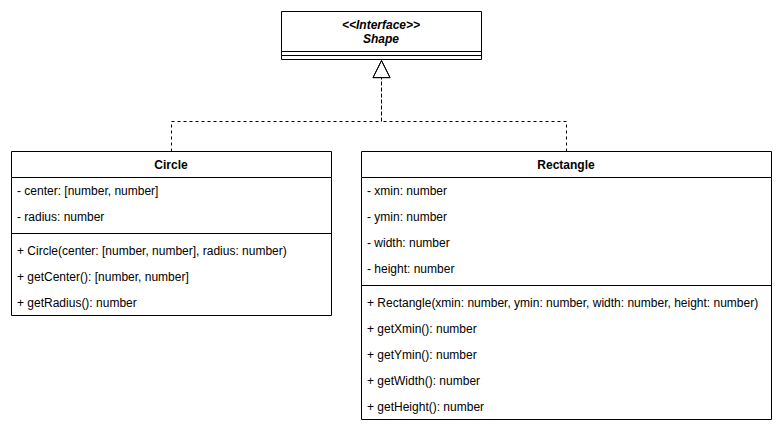

The diagram above was exported from draw.io. Its source (the exported page's mxGraphModel, read from the mxfile embedded in the PNG):
<mxGraphModel grid="1" gridSize="10" page="1" pageScale="1" pageWidth="827" pageHeight="1169" background="#ffffff" math="0" shadow="0">
  <root>
    <mxCell id="0" />
    <mxCell id="1" parent="0" />
    <mxCell id="shape" value="&lt;&lt;Interface&gt;&gt;&#10;Shape" style="swimlane;fontStyle=3;align=center;verticalAlign=top;childLayout=stackLayout;horizontal=1;startSize=40;horizontalStack=0;resizeParent=1;resizeParentMax=0;resizeLast=0;collapsible=1;marginBottom=0;" parent="1" vertex="1">
      <mxGeometry x="270" y="40" width="200" height="48" as="geometry" />
    </mxCell>
    <mxCell id="shape-l" value="" style="line;strokeWidth=1;fillColor=none;align=left;verticalAlign=middle;spacingTop=-1;spacingLeft=3;spacingRight=3;rotatable=0;labelPosition=right;points=[];portConstraint=eastwest;" parent="shape" vertex="1">
      <mxGeometry y="40" width="200" height="8" as="geometry" />
    </mxCell>
    <mxCell id="circle" value="Circle" style="swimlane;fontStyle=1;align=center;verticalAlign=top;childLayout=stackLayout;horizontal=1;startSize=26;horizontalStack=0;resizeParent=1;resizeParentMax=0;resizeLast=0;collapsible=1;marginBottom=0;" parent="1" vertex="1">
      <mxGeometry x="0" y="180" width="320" height="164" as="geometry" />
    </mxCell>
    <mxCell id="circle-a0" value="- center: [number, number]" style="text;strokeColor=none;fillColor=none;align=left;verticalAlign=top;spacingLeft=4;spacingRight=4;overflow=hidden;rotatable=0;points=[[0,0.5],[1,0.5]];portConstraint=eastwest;" parent="circle" vertex="1">
      <mxGeometry y="26" width="320" height="26" as="geometry" />
    </mxCell>
    <mxCell id="circle-a1" value="- radius: number" style="text;strokeColor=none;fillColor=none;align=left;verticalAlign=top;spacingLeft=4;spacingRight=4;overflow=hidden;rotatable=0;points=[[0,0.5],[1,0.5]];portConstraint=eastwest;" parent="circle" vertex="1">
      <mxGeometry y="52" width="320" height="26" as="geometry" />
    </mxCell>
    <mxCell id="circle-l" value="" style="line;strokeWidth=1;fillColor=none;align=left;verticalAlign=middle;spacingTop=-1;spacingLeft=3;spacingRight=3;rotatable=0;labelPosition=right;points=[];portConstraint=eastwest;" parent="circle" vertex="1">
      <mxGeometry y="78" width="320" height="8" as="geometry" />
    </mxCell>
    <mxCell id="circle-m0" value="+ Circle(center: [number, number], radius: number)" style="text;strokeColor=none;fillColor=none;align=left;verticalAlign=top;spacingLeft=4;spacingRight=4;overflow=hidden;rotatable=0;points=[[0,0.5],[1,0.5]];portConstraint=eastwest;" parent="circle" vertex="1">
      <mxGeometry y="86" width="320" height="26" as="geometry" />
    </mxCell>
    <mxCell id="rect" value="Rectangle" style="swimlane;fontStyle=1;align=center;verticalAlign=top;childLayout=stackLayout;horizontal=1;startSize=26;horizontalStack=0;resizeParent=1;resizeParentMax=0;resizeLast=0;collapsible=1;marginBottom=0;" parent="1" vertex="1">
      <mxGeometry x="350" y="180" width="410" height="268" as="geometry" />
    </mxCell>
    <mxCell id="rect-a0" value="- xmin: number" style="text;strokeColor=none;fillColor=none;align=left;verticalAlign=top;spacingLeft=4;spacingRight=4;overflow=hidden;rotatable=0;points=[[0,0.5],[1,0.5]];portConstraint=eastwest;" parent="rect" vertex="1">
      <mxGeometry y="26" width="410" height="26" as="geometry" />
    </mxCell>
    <mxCell id="rect-a1" value="- ymin: number" style="text;strokeColor=none;fillColor=none;align=left;verticalAlign=top;spacingLeft=4;spacingRight=4;overflow=hidden;rotatable=0;points=[[0,0.5],[1,0.5]];portConstraint=eastwest;" parent="rect" vertex="1">
      <mxGeometry y="52" width="410" height="26" as="geometry" />
    </mxCell>
    <mxCell id="rect-a2" value="- width: number" style="text;strokeColor=none;fillColor=none;align=left;verticalAlign=top;spacingLeft=4;spacingRight=4;overflow=hidden;rotatable=0;points=[[0,0.5],[1,0.5]];portConstraint=eastwest;" parent="rect" vertex="1">
      <mxGeometry y="78" width="410" height="26" as="geometry" />
    </mxCell>
    <mxCell id="rect-a3" value="- height: number" style="text;strokeColor=none;fillColor=none;align=left;verticalAlign=top;spacingLeft=4;spacingRight=4;overflow=hidden;rotatable=0;points=[[0,0.5],[1,0.5]];portConstraint=eastwest;" parent="rect" vertex="1">
      <mxGeometry y="104" width="410" height="26" as="geometry" />
    </mxCell>
    <mxCell id="rect-l" value="" style="line;strokeWidth=1;fillColor=none;align=left;verticalAlign=middle;spacingTop=-1;spacingLeft=3;spacingRight=3;rotatable=0;labelPosition=right;points=[];portConstraint=eastwest;" parent="rect" vertex="1">
      <mxGeometry y="130" width="410" height="8" as="geometry" />
    </mxCell>
    <mxCell id="rect-m0" value="+ Rectangle(xmin: number, ymin: number, width: number, height: number)" style="text;strokeColor=none;fillColor=none;align=left;verticalAlign=top;spacingLeft=4;spacingRight=4;overflow=hidden;rotatable=0;points=[[0,0.5],[1,0.5]];portConstraint=eastwest;" parent="rect" vertex="1">
      <mxGeometry y="138" width="410" height="26" as="geometry" />
    </mxCell>
    <mxCell id="e-circle" value="" style="endArrow=block;endSize=16;endFill=0;dashed=1;html=1;rounded=0;edgeStyle=orthogonalEdgeStyle;exitX=0.5;exitY=0;exitDx=0;exitDy=0;entryX=0.5;entryY=1;entryDx=0;entryDy=0;" parent="1" source="circle" target="shape" edge="1">
      <mxGeometry relative="1" as="geometry">
        <Array as="points">
          <mxPoint x="160" y="150" />
          <mxPoint x="370" y="150" />
        </Array>
      </mxGeometry>
    </mxCell>
    <mxCell id="e-rect" value="" style="endArrow=block;endSize=16;endFill=0;dashed=1;html=1;rounded=0;edgeStyle=orthogonalEdgeStyle;exitX=0.5;exitY=0;exitDx=0;exitDy=0;entryX=0.5;entryY=1;entryDx=0;entryDy=0;" parent="1" source="rect" target="shape" edge="1">
      <mxGeometry relative="1" as="geometry">
        <Array as="points">
          <mxPoint x="555" y="150" />
          <mxPoint x="370" y="150" />
        </Array>
      </mxGeometry>
    </mxCell>
    <mxCell id="circle-g0" value="+ getCenter(): [number, number]" style="text;strokeColor=none;fillColor=none;align=left;verticalAlign=top;spacingLeft=4;spacingRight=4;overflow=hidden;rotatable=0;points=[[0,0.5],[1,0.5]];portConstraint=eastwest;" parent="circle" vertex="1">
      <mxGeometry y="112" width="320" height="26" as="geometry" />
    </mxCell>
    <mxCell id="circle-g1" value="+ getRadius(): number" style="text;strokeColor=none;fillColor=none;align=left;verticalAlign=top;spacingLeft=4;spacingRight=4;overflow=hidden;rotatable=0;points=[[0,0.5],[1,0.5]];portConstraint=eastwest;" parent="circle" vertex="1">
      <mxGeometry y="138" width="320" height="26" as="geometry" />
    </mxCell>
    <mxCell id="rect-g0" value="+ getXmin(): number" style="text;strokeColor=none;fillColor=none;align=left;verticalAlign=top;spacingLeft=4;spacingRight=4;overflow=hidden;rotatable=0;points=[[0,0.5],[1,0.5]];portConstraint=eastwest;" parent="rect" vertex="1">
      <mxGeometry y="164" width="410" height="26" as="geometry" />
    </mxCell>
    <mxCell id="rect-g1" value="+ getYmin(): number" style="text;strokeColor=none;fillColor=none;align=left;verticalAlign=top;spacingLeft=4;spacingRight=4;overflow=hidden;rotatable=0;points=[[0,0.5],[1,0.5]];portConstraint=eastwest;" parent="rect" vertex="1">
      <mxGeometry y="190" width="410" height="26" as="geometry" />
    </mxCell>
    <mxCell id="rect-g2" value="+ getWidth(): number" style="text;strokeColor=none;fillColor=none;align=left;verticalAlign=top;spacingLeft=4;spacingRight=4;overflow=hidden;rotatable=0;points=[[0,0.5],[1,0.5]];portConstraint=eastwest;" parent="rect" vertex="1">
      <mxGeometry y="216" width="410" height="26" as="geometry" />
    </mxCell>
    <mxCell id="rect-g3" value="+ getHeight(): number" style="text;strokeColor=none;fillColor=none;align=left;verticalAlign=top;spacingLeft=4;spacingRight=4;overflow=hidden;rotatable=0;points=[[0,0.5],[1,0.5]];portConstraint=eastwest;" parent="rect" vertex="1">
      <mxGeometry y="242" width="410" height="26" as="geometry" />
    </mxCell>
  </root>
</mxGraphModel>